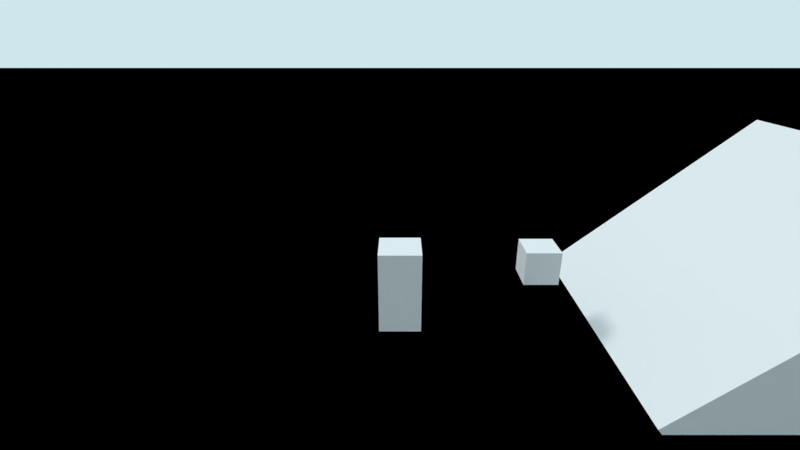# Source: Project.blend  (saved by Blender 2.79.7; exported with 4.5.12 LTS)
import bpy
from mathutils import Matrix  # noqa: F401  (used for matrix-valued properties, if any)

bpy.ops.wm.read_factory_settings(use_empty=True)
scene = bpy.context.scene
scene.name = 'Game'

# ---- collections
col_collection_1_003 = bpy.data.collections.new('Collection 1.003'); scene.collection.children.link(col_collection_1_003)

# ---- materials (node trees are filled in below, after node groups)
mat_debug_ground = bpy.data.materials.new('Debug_Ground')
mat_debug_ground.alpha_threshold = 0.0
mat_debug_ground.use_transparent_shadow = False
mat_debug_ground.diffuse_color = (0.0, 0.0, 0.0, 1.0)
mat_debug_ground.roughness = 0.5
mat_debug_ground.line_color = (0.0, 0.0, 0.0, 1.0)

# ---- material node trees

# ---- world
world_ambiente = bpy.data.worlds.new('Ambiente'); scene.world = world_ambiente
world_ambiente.color = (0.6252, 0.7925, 0.8406)
world_ambiente.use_sun_shadow = False
world_ambiente.sun_shadow_jitter_overblur = 0.0

# ---- cameras
cam_game_cam = bpy.data.cameras.new('game_cam')
cam_game_cam.passepartout_alpha = 0.7156
cam_game_cam.clip_end = 100.0
cam_game_cam.lens = 18.0
cam_game_cam.sensor_width = 30.0
cam_game_cam.sensor_height = 18.0
cam_game_cam.ortho_scale = 7.314
cam_game_cam.show_composition_thirds = True
cam_game_cam.dof.focus_distance = 0.0
cam_game_cam.dof.aperture_fstop = 128.0

# ---- lights
light_sun = bpy.data.lights.new('Sun', 'SUN')
light_sun.transmission_factor = 0.0
light_sun.cutoff_distance = 42.0
light_sun.angle = 0.1993
light_sun.energy = 1.0
light_sun.shadow_buffer_clip_start = 1.001
light_sun.shadow_soft_size = 0.1
light_sun.shadow_cascade_max_distance = 1000.0

# ---- meshes
me_cube_001 = bpy.data.meshes.new('Cube.001')
me_cube_001.from_pydata([(-3.639, -3.639, -3.639), (-3.639, -3.639, 3.639), (-3.639, 3.639, -3.639), (-3.639, 3.639, 3.639), (3.639, -3.639, -3.639), (3.639, -3.639, 3.639), (3.639, 3.639, -3.639), (3.639, 3.639, 3.639)], [], [(0, 1, 3, 2), (2, 3, 7, 6), (6, 7, 5, 4), (4, 5, 1, 0), (2, 6, 4, 0), (7, 3, 1, 5)])
me_cube_001.use_remesh_preserve_volume = False
me_cube_001.use_remesh_preserve_attributes = False
me_cube_001.use_mirror_vertex_groups = False
me_cube_001.update()
me_obj_plane__debug = bpy.data.meshes.new('Obj_Plane (debug)')
me_obj_plane__debug.from_pydata([(-149.7, -149.7, 0.0), (149.7, -149.7, 0.0), (-149.7, 149.7, 0.0), (149.7, 149.7, 0.0)], [], [(0, 1, 3, 2)])
_uv = me_obj_plane__debug.uv_layers.new(name='Mapa UV')
_uv.uv.foreach_set('vector', [-23.24, -23.24, 24.24, -23.24, 24.24, 24.24, -23.24, 24.24])
me_obj_plane__debug.materials.append(mat_debug_ground)
me_obj_plane__debug.use_remesh_preserve_volume = False
me_obj_plane__debug.use_remesh_preserve_attributes = False
me_obj_plane__debug.use_mirror_vertex_groups = False
me_obj_plane__debug.update()
me_obj_player = bpy.data.meshes.new('Obj_Player')
me_obj_player.from_pydata([(0.5, 0.5, -1.0), (0.5, -0.5, -1.0), (-0.5, -0.5, -1.0), (-0.5, 0.5, -1.0), (0.5, 0.5, 1.0), (0.5, -0.5, 1.0), (-0.5, -0.5, 1.0), (-0.5, 0.5, 1.0), (0.0, 0.0, 0.0)], [], [(0, 1, 2, 3), (4, 7, 6, 5), (0, 4, 5, 1), (1, 5, 6, 2), (2, 6, 7, 3), (4, 0, 3, 7)])
me_obj_player.materials.append(None)
me_obj_player.use_remesh_preserve_volume = False
me_obj_player.use_remesh_preserve_attributes = False
me_obj_player.use_mirror_vertex_groups = False
me_obj_player.update()
me_cube = bpy.data.meshes.new('Cube')
me_cube.from_pydata([(-0.432, -0.432, -0.432), (-0.432, -0.432, 0.432), (-0.432, 0.432, -0.432), (-0.432, 0.432, 0.432), (0.432, -0.432, -0.432), (0.432, -0.432, 0.432), (0.432, 0.432, -0.432), (0.432, 0.432, 0.432)], [], [(0, 1, 3, 2), (2, 3, 7, 6), (6, 7, 5, 4), (4, 5, 1, 0), (2, 6, 4, 0), (7, 3, 1, 5)])
me_cube.use_remesh_preserve_volume = False
me_cube.use_remesh_preserve_attributes = False
me_cube.use_mirror_vertex_groups = False
me_cube.update()

# ---- objects
ob_cube = bpy.data.objects.new('Cube', me_cube_001)
ob_obj_plane = bpy.data.objects.new('Obj_Plane', me_obj_plane__debug)
ob_obj_player = bpy.data.objects.new('Obj_Player', me_obj_player)
ob_obj_aim_target = bpy.data.objects.new('obj_aim_target', me_cube)
ob_dwn_target = bpy.data.objects.new('dwn_target', None)
ob_top_target = bpy.data.objects.new('top_target', None)
ob_lam_sun = bpy.data.objects.new('Lam_Sun', light_sun)
ob_cam_game = bpy.data.objects.new('Cam_Game', cam_game_cam)

# ---- transforms, parenting, visibility, modifiers, constraints
ob_cube.location = (10.06, 0.5237, -0.3633)
ob_cube.rotation_euler = (0.0, -0.6906, 0.0)
ob_cube.lineart.crease_threshold = 0.0
ob_obj_plane.location = (0.0, 0.0, 0.0)
ob_obj_plane.lineart.crease_threshold = 0.0
ob_obj_player.location = (0.0, 0.0, 1.556)
ob_obj_player.lock_rotations_4d = False
ob_obj_player.empty_display_type = 'ARROWS'
ob_obj_player.show_wire = True
ob_obj_player.show_all_edges = True
ob_obj_player.lineart.crease_threshold = 0.0
ob_obj_aim_target.parent = ob_obj_player
ob_obj_aim_target.matrix_parent_inverse = Matrix(((1.0, 0.0, 0.0, -0.0), (0.0, 1.0, 0.0, -0.0), (0.0, 0.0, 1.0, -1.556), (0.0, 0.0, 0.0, 1.0)))
ob_obj_aim_target.location = (3.484, 0.7299, 1.803)
ob_obj_aim_target.lineart.crease_threshold = 0.0
ob_dwn_target.parent = ob_obj_aim_target
ob_dwn_target.matrix_parent_inverse = Matrix(((1.0, 0.0, 0.0, -3.484), (0.0, 1.0, 0.0, -0.7299), (0.0, 0.0, 1.0, -1.803), (0.0, 0.0, 0.0, 1.0)))
ob_dwn_target.location = (3.484, 0.7299, -6.197)
ob_dwn_target.lineart.crease_threshold = 0.0
ob_top_target.parent = ob_obj_aim_target
ob_top_target.matrix_parent_inverse = Matrix(((1.0, 0.0, 0.0, -3.484), (0.0, 1.0, 0.0, -0.7299), (0.0, 0.0, 1.0, -1.803), (0.0, 0.0, 0.0, 1.0)))
ob_top_target.location = (3.484, 0.7299, 9.803)
ob_top_target.lineart.crease_threshold = 0.0
ob_lam_sun.parent = ob_obj_player
ob_lam_sun.matrix_parent_inverse = Matrix(((1.0, 0.0, 0.0, 1.0), (0.0, 1.0, 0.0, -1.0), (0.0, 0.0, 1.0, -2.0), (0.0, 0.0, 0.0, 1.0)))
ob_lam_sun.location = (-9.703, 4.877, 14.65)
ob_lam_sun.rotation_euler = (0.6503, 0.05522, 4.223)
ob_lam_sun.lock_rotations_4d = False
ob_lam_sun.empty_display_type = 'ARROWS'
ob_lam_sun.color = (0.0, 0.0, 0.0, 0.0)
ob_lam_sun.lineart.crease_threshold = 0.0
ob_cam_game.parent = ob_obj_player
ob_cam_game.matrix_parent_inverse = Matrix(((1.0, 0.0, 0.0, 0.0), (0.0, 1.0, 0.0, 0.0), (0.0, 0.0, 1.0, -1.0), (0.0, 0.0, 0.0, 1.0)))
ob_cam_game.location = (0.0, -10.15, 6.645)
ob_cam_game.rotation_euler = (1.186, -0.0, 0.0)
ob_cam_game.lock_rotations_4d = False
ob_cam_game.empty_display_type = 'ARROWS'
ob_cam_game.color = (0.0, 0.0, 0.0, 0.0)
ob_cam_game.display_type = 'WIRE'
ob_cam_game.lineart.crease_threshold = 0.0
cam_game_cam.dof.focus_object = ob_obj_player

# ---- collection membership
col_collection_1_003.objects.link(ob_cube)
col_collection_1_003.objects.link(ob_obj_plane)
col_collection_1_003.objects.link(ob_obj_player)
col_collection_1_003.objects.link(ob_obj_aim_target)
col_collection_1_003.objects.link(ob_dwn_target)
col_collection_1_003.objects.link(ob_top_target)
col_collection_1_003.objects.link(ob_lam_sun)
col_collection_1_003.objects.link(ob_cam_game)

# ---- scene / render settings (as saved in the file)
scene.camera = ob_cam_game
scene.frame_start = 1; scene.frame_end = 250; scene.frame_set(11)
scene.render.engine = 'BLENDER_EEVEE_NEXT'
scene.render.resolution_percentage = 50
scene.render.dither_intensity = 0.0
scene.cycles.use_denoising = False
scene.cycles.samples = 128
scene.cycles.sampling_pattern = 'TABULATED_SOBOL'
scene.cycles.use_adaptive_sampling = False
scene.cycles.use_light_tree = False
scene.view_settings.view_transform = 'Standard'
bpy.context.view_layer.update()
